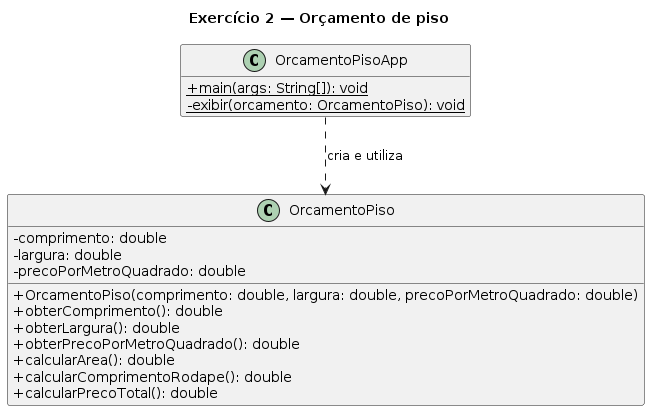

The diagram above was rendered by PlantUML. Its source (embedded in the PNG):
@startuml
title Exercício 2 — Orçamento de piso
skinparam classAttributeIconSize 0
hide empty members

class OrcamentoPiso {
  - comprimento: double
  - largura: double
  - precoPorMetroQuadrado: double
  + OrcamentoPiso(comprimento: double, largura: double, precoPorMetroQuadrado: double)
  + obterComprimento(): double
  + obterLargura(): double
  + obterPrecoPorMetroQuadrado(): double
  + calcularArea(): double
  + calcularComprimentoRodape(): double
  + calcularPrecoTotal(): double
}

class OrcamentoPisoApp {
  + {static} main(args: String[]): void
  - {static} exibir(orcamento: OrcamentoPiso): void
}

OrcamentoPisoApp ..> OrcamentoPiso : cria e utiliza
@enduml